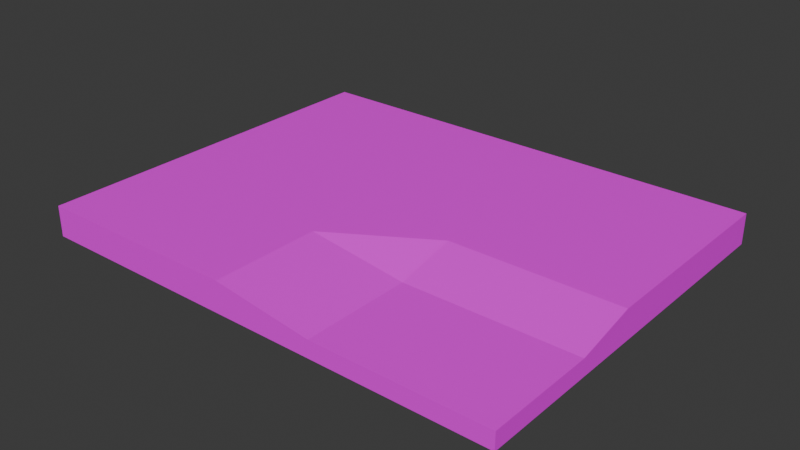 # Source: terrain2.blend  (saved by Blender 4.3.34; exported with 4.5.12 LTS)
import bpy
from mathutils import Matrix  # noqa: F401  (used for matrix-valued properties, if any)

bpy.ops.wm.read_factory_settings(use_empty=True)
scene = bpy.context.scene
scene.name = 'Scene'

# ---- images (referenced by path relative to the original .blend; pixels are not part of the script)
import os
ASSET_DIR = os.environ.get("B2B_ASSET_DIR", "")  # directory of the original .blend (textures are referenced by path, not embedded)
HERE = os.path.dirname(os.path.abspath(__file__))  # packed textures are extracted next to this script under _unpacked/

def load_image(name, relpath, width, height, colorspace="sRGB"):
    """Load a texture the original file referenced (path relative to the .blend, or extracted next to this script)."""
    p = next((c for c in (os.path.join(HERE, relpath), os.path.join(ASSET_DIR, relpath)) if relpath and os.path.exists(c)), "")
    if p:
        img = bpy.data.images.load(p, check_existing=True)
        img.name = name
    else:  # same state as the original file: an image datablock whose file is absent (Cycles renders it pink)
        img = bpy.data.images.new(name, width, height)
        img.source = "FILE"
        img.filepath = "//" + (relpath or name)
    img.colorspace_settings.name = colorspace
    return img
img_terrain2_png = load_image('terrain2.png', 'textures/terrain2.png', 1024, 1024, 'sRGB')

# ---- materials (node trees are filled in below, after node groups)
mat_material = bpy.data.materials.new('Material')
mat_material.alpha_threshold = 0.0
mat_material.roughness = 0.5
mat_material.line_color = (0.0, 0.0, 0.0, 1.0)

# ---- material node trees
mat_material.use_nodes = True; mat_material.node_tree.nodes.clear()
_N = mat_material.node_tree.nodes; _L = mat_material.node_tree.links
n0 = _N.new('ShaderNodeOutputMaterial'); n0.name = 'Material Output'; n0.location = (300, 300)
n1 = _N.new('ShaderNodeBsdfPrincipled'); n1.name = 'Principled BSDF'; n1.location = (10, 300)
n1.inputs[3].default_value = 1.45
n2 = _N.new('ShaderNodeTexImage'); n2.name = 'Image Texture'; n2.location = (-280, 275)
n2.image = img_terrain2_png
_L.new(n1.outputs[0], n0.inputs[0])
_L.new(n2.outputs[0], n1.inputs[0])
n0.is_active_output = True

# ---- world
world_world = bpy.data.worlds.new('World'); scene.world = world_world
world_world.use_nodes = True; world_world.node_tree.nodes.clear()
_N = world_world.node_tree.nodes; _L = world_world.node_tree.links
n0 = _N.new('ShaderNodeOutputWorld'); n0.name = 'World Output'; n0.location = (300, 300)
n1 = _N.new('ShaderNodeBackground'); n1.name = 'Background'; n1.location = (10, 300)
n1.inputs[0].default_value = (0.05088, 0.05088, 0.05088, 1.0)
_L.new(n1.outputs[0], n0.inputs[0])
n0.is_active_output = True
world_world.color = (0.05088, 0.05088, 0.05088)
world_world.sun_shadow_jitter_overblur = 0.0

# ---- meshes
me_cube = bpy.data.meshes.new('Cube')
me_cube.from_pydata([(1.0, 1.0, -0.1), (1.0, -1.0, 0.1), (1.0, -1.0, -0.1), (1.0, 3.449, -0.1), (-1.0, 3.449, -0.1), (-1.0, 3.449, 0.2591), (1.0, 1.0, 0.2591), (1.0, 3.449, 0.2591), (1.0, 0.2904, 0.1), (-1.0, 0.2904, 0.1), (1.0, 0.2904, -0.1), (-2.17, 1.0, 0.2591), (-2.17, 0.2904, -0.1), (-2.17, -1.0, 0.2591), (-2.17, -1.0, -0.1), (-4.619, 0.2904, -0.1), (-4.619, -1.0, -0.1), (-4.619, -1.0, 0.2591), (-2.17, 0.2904, 0.2591), (-4.619, 0.2904, 0.2591), (-1.0, 1.0, -0.1), (-1.0, -1.0, 0.1), (-2.17, 1.0, -0.1), (-1.0, 1.0, 0.2591), (-1.0, -1.0, -0.1), (-1.0, 0.2904, -0.1), (-2.17, 3.449, 0.2591), (-2.17, 3.449, -0.1), (-4.619, 1.0, 0.2591), (-4.619, 1.0, -0.1), (-4.619, 3.449, 0.2591), (-4.619, 3.449, -0.1)], [], [(8, 9, 21, 1), (2, 1, 21, 24), (25, 10, 2, 24), (10, 8, 1, 2), (0, 20, 4, 3), (4, 5, 7, 3), (6, 0, 3, 7), (5, 4, 27, 26), (23, 6, 7, 5), (0, 6, 8, 10), (20, 0, 10, 25), (6, 23, 9, 8), (12, 14, 16, 15), (16, 17, 19, 15), (18, 11, 28, 19), (14, 13, 17, 16), (13, 18, 19, 17), (14, 12, 25, 24), (18, 13, 21, 9), (24, 21, 13, 14), (20, 22, 12, 25), (12, 15, 29, 22), (28, 30, 31, 29), (23, 9, 18, 11), (20, 22, 27, 4), (11, 23, 5, 26), (30, 26, 27, 31), (19, 28, 29, 15), (29, 31, 27, 22), (11, 26, 30, 28)])
_uv = me_cube.uv_layers.new(name='UVMap')
_uv.uv.foreach_set('vector', [0.7866, 0.1805, 0.5849, 0.1805, 0.5849, 0.05147, 0.7869, 0.05147, 0.7869, 0.03086, 0.7869, 0.05147, 0.5849, 0.05147, 0.5849, 0.03037, 0.5849, 0.8518, 0.7853, 0.8517, 0.785, 0.9813, 0.5849, 0.9813, 0.8073, 0.1805, 0.7866, 0.1805, 0.7869, 0.05147, 0.8069, 0.05081, 0.7854, 0.7805, 0.5849, 0.7805, 0.5849, 0.5348, 0.7859, 0.5348, 0.5849, 0.5348, 0.5849, 0.4988, 0.786, 0.4988, 0.7859, 0.5348, 0.7865, 0.2522, 0.8199, 0.2522, 0.8213, 0.4985, 0.786, 0.4988, 0.5849, 0.4988, 0.5849, 0.5348, 0.4668, 0.5348, 0.4668, 0.4987, 0.5849, 0.2522, 0.7865, 0.2522, 0.786, 0.4988, 0.5849, 0.4988, 0.8199, 0.2522, 0.7865, 0.2522, 0.7866, 0.1805, 0.8073, 0.1805, 0.5849, 0.7805, 0.7854, 0.7805, 0.7853, 0.8517, 0.5849, 0.8518, 0.7865, 0.2522, 0.5849, 0.2522, 0.5849, 0.1805, 0.7866, 0.1805, 0.4668, 0.8518, 0.4669, 0.9813, 0.2211, 0.9813, 0.2211, 0.8518, 0.1854, 0.0518, 0.2216, 0.05147, 0.2215, 0.1805, 0.1853, 0.1805, 0.4668, 0.1805, 0.4668, 0.2522, 0.2215, 0.2522, 0.2215, 0.1805, 0.4667, 0.01608, 0.4667, 0.05147, 0.2216, 0.05147, 0.2216, 0.01608, 0.4667, 0.05147, 0.4668, 0.1805, 0.2215, 0.1805, 0.2216, 0.05147, 0.4669, 0.9813, 0.4668, 0.8518, 0.5849, 0.8518, 0.5849, 0.9813, 0.4668, 0.1805, 0.4667, 0.05147, 0.5849, 0.05147, 0.5849, 0.1805, 0.5849, 0.03037, 0.5849, 0.05147, 0.4667, 0.05147, 0.4667, 0.01608, 0.5849, 0.7805, 0.4668, 0.7805, 0.4668, 0.8518, 0.5849, 0.8518, 0.4668, 0.8518, 0.2211, 0.8518, 0.2212, 0.7805, 0.4668, 0.7805, 0.2215, 0.2522, 0.2213, 0.4986, 0.1849, 0.4986, 0.1852, 0.2522, 0.5849, 0.2522, 0.5849, 0.1805, 0.4668, 0.1805, 0.4668, 0.2522, 0.5849, 0.7805, 0.4668, 0.7805, 0.4668, 0.5348, 0.5849, 0.5348, 0.4668, 0.2522, 0.5849, 0.2522, 0.5849, 0.4988, 0.4668, 0.4987, 0.2213, 0.4986, 0.4668, 0.4987, 0.4668, 0.5348, 0.2213, 0.5347, 0.2215, 0.1805, 0.2215, 0.2522, 0.1852, 0.2522, 0.1853, 0.1805, 0.2212, 0.7805, 0.2213, 0.5347, 0.4668, 0.5348, 0.4668, 0.7805, 0.4668, 0.2522, 0.4668, 0.4987, 0.2213, 0.4986, 0.2215, 0.2522])
me_cube.materials.append(mat_material)
me_cube.use_mirror_vertex_groups = False
me_cube.update()

# ---- objects
ob_cube = bpy.data.objects.new('Cube', me_cube)

# ---- transforms, parenting, visibility, modifiers, constraints
ob_cube.location = (0.0, 0.0, 0.0)
ob_cube.lock_rotations_4d = False
ob_cube.empty_display_type = 'ARROWS'
ob_cube.lineart.crease_threshold = 0.0

# ---- collection membership
scene.collection.objects.link(ob_cube)

# ---- scene / render settings (as saved in the file)
scene.frame_start = 1; scene.frame_end = 250; scene.frame_set(1)
scene.render.engine = 'BLENDER_EEVEE_NEXT'
bpy.context.view_layer.update()

# ---- added for rendering (the .blend has no active camera and no usable light): camera, sun
cam_auto = bpy.data.cameras.new('AutoCamera')
cam_auto.lens = 50.0
cam_auto.sensor_width = 36.0
cam_auto.clip_end = 1000.0
ob_auto_camera = bpy.data.objects.new('AutoCamera', cam_auto)
scene.collection.objects.link(ob_auto_camera)
ob_auto_camera.location = (4.82965, -6.7424, 5.39069)
ob_auto_camera.rotation_euler = (1.09748, -7.21219e-08, 0.694738)
scene.camera = ob_auto_camera
light_auto_sun = bpy.data.lights.new('AutoSun', 'SUN')
light_auto_sun.energy = 3.0
light_auto_sun.angle = 0.0523599
ob_auto_sun = bpy.data.objects.new('AutoSun', light_auto_sun)
scene.collection.objects.link(ob_auto_sun)
ob_auto_sun.rotation_euler = (0.872665, 0.174533, 0.523599)
bpy.context.view_layer.update()
